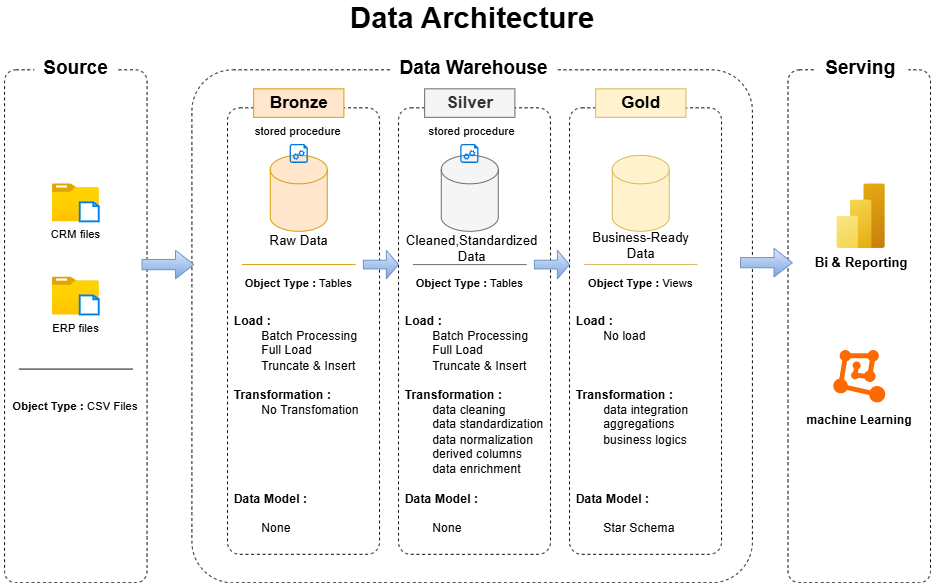

The diagram above was exported from draw.io. Its source (the exported page's mxGraphModel, read from the mxfile embedded in the PNG):
<mxGraphModel dx="1831" dy="604" grid="1" gridSize="10" guides="1" tooltips="1" connect="1" arrows="1" fold="1" page="1" pageScale="1" pageWidth="850" pageHeight="1100" background="light-dark(#FFFFFF,#121212)" math="0" shadow="0">
  <root>
    <mxCell id="0" />
    <mxCell id="1" parent="0" />
    <mxCell id="-y0fJWfXFNf5a6q6IzJG-3" parent="1" style="rounded=1;whiteSpace=wrap;html=1;strokeColor=default;arcSize=8;dashed=1;" value="" vertex="1">
      <mxGeometry height="540" width="150" x="770" y="90" as="geometry" />
    </mxCell>
    <mxCell id="-y0fJWfXFNf5a6q6IzJG-2" parent="1" style="rounded=1;whiteSpace=wrap;html=1;strokeColor=default;arcSize=8;dashed=1;" value="" vertex="1">
      <mxGeometry height="540" width="590" x="142.51000000000002" y="90" as="geometry" />
    </mxCell>
    <mxCell id="-y0fJWfXFNf5a6q6IzJG-1" parent="1" style="rounded=1;whiteSpace=wrap;html=1;strokeColor=default;arcSize=8;dashed=1;" value="" vertex="1">
      <mxGeometry height="540" width="150" x="-54.71" y="90" as="geometry" />
    </mxCell>
    <mxCell id="-y0fJWfXFNf5a6q6IzJG-4" parent="1" style="text;html=1;whiteSpace=wrap;strokeColor=none;fillColor=none;align=center;verticalAlign=middle;rounded=0;fontSize=25;" value="&lt;font style=&quot;font-size: 31px;&quot;&gt;&lt;b&gt;Data Architecture&lt;/b&gt;&lt;/font&gt;" vertex="1">
      <mxGeometry height="30" width="270" x="302.51" y="20" as="geometry" />
    </mxCell>
    <mxCell id="-y0fJWfXFNf5a6q6IzJG-5" parent="1" style="text;html=1;whiteSpace=wrap;align=center;verticalAlign=middle;rounded=0;fontSize=20;fillColor=default;fontStyle=1" value="Source" vertex="1">
      <mxGeometry height="29" width="87.21" x="-23.32" y="72" as="geometry" />
    </mxCell>
    <mxCell id="-y0fJWfXFNf5a6q6IzJG-7" parent="1" style="text;html=1;whiteSpace=wrap;align=center;verticalAlign=middle;rounded=0;fontSize=20;fillColor=default;" value="&lt;b&gt;Serving&lt;/b&gt;" vertex="1">
      <mxGeometry height="35" width="99.35" x="797.23" y="69" as="geometry" />
    </mxCell>
    <mxCell id="-y0fJWfXFNf5a6q6IzJG-8" parent="1" style="image;aspect=fixed;html=1;points=[];align=center;fontSize=12;image=img/lib/azure2/general/Folder_Blank.svg;" value="CRM files" vertex="1">
      <mxGeometry height="40" width="49.29" x="-4.36" y="210" as="geometry" />
    </mxCell>
    <mxCell id="-y0fJWfXFNf5a6q6IzJG-9" parent="1" style="image;aspect=fixed;html=1;points=[];align=center;fontSize=12;image=img/lib/azure2/general/Folder_Blank.svg;" value="ERP files" vertex="1">
      <mxGeometry height="40" width="49.29" x="-4.36" y="308" as="geometry" />
    </mxCell>
    <mxCell id="-y0fJWfXFNf5a6q6IzJG-11" parent="1" style="html=1;verticalLabelPosition=bottom;align=center;labelBackgroundColor=#ffffff;verticalAlign=top;strokeWidth=2;strokeColor=#0080F0;shadow=0;dashed=0;shape=mxgraph.ios7.icons.document;" value="" vertex="1">
      <mxGeometry height="20" width="20" x="24.93" y="230" as="geometry" />
    </mxCell>
    <mxCell id="-y0fJWfXFNf5a6q6IzJG-12" parent="1" style="html=1;verticalLabelPosition=bottom;align=center;labelBackgroundColor=#ffffff;verticalAlign=top;strokeWidth=2;strokeColor=#0080F0;shadow=0;dashed=0;shape=mxgraph.ios7.icons.document;" value="" vertex="1">
      <mxGeometry height="20" width="20" x="24.93" y="328" as="geometry" />
    </mxCell>
    <mxCell id="-y0fJWfXFNf5a6q6IzJG-6" parent="1" style="text;html=1;whiteSpace=wrap;align=center;verticalAlign=middle;rounded=0;fontSize=20;fillColor=default;fontStyle=1" value="Data Warehouse" vertex="1">
      <mxGeometry height="34" width="173.15" x="353.28000000000003" y="70" as="geometry" />
    </mxCell>
    <mxCell id="-y0fJWfXFNf5a6q6IzJG-14" parent="1" style="line;strokeWidth=1;html=1;strokeColor=default;" value="" vertex="1">
      <mxGeometry height="10" width="119.71" x="-39.57" y="400" as="geometry" />
    </mxCell>
    <mxCell id="-y0fJWfXFNf5a6q6IzJG-15" parent="1" style="text;html=1;whiteSpace=wrap;strokeColor=none;fillColor=none;align=center;verticalAlign=middle;rounded=0;" value="&lt;b&gt;Object Type :&lt;/b&gt; CSV Files" vertex="1">
      <mxGeometry height="30" width="159.71" x="-59.56" y="430" as="geometry" />
    </mxCell>
    <mxCell id="-y0fJWfXFNf5a6q6IzJG-16" parent="1" style="rounded=1;whiteSpace=wrap;html=1;strokeColor=default;arcSize=8;dashed=1;" value="" vertex="1">
      <mxGeometry height="470" width="160" x="180" y="130" as="geometry" />
    </mxCell>
    <mxCell id="-y0fJWfXFNf5a6q6IzJG-17" parent="1" style="rounded=1;whiteSpace=wrap;html=1;strokeColor=default;arcSize=8;dashed=1;" value="" vertex="1">
      <mxGeometry height="470" width="160" x="360" y="130" as="geometry" />
    </mxCell>
    <mxCell id="-y0fJWfXFNf5a6q6IzJG-18" parent="1" style="rounded=1;whiteSpace=wrap;html=1;strokeColor=default;arcSize=8;dashed=1;" value="" vertex="1">
      <mxGeometry height="470" width="160" x="540" y="130" as="geometry" />
    </mxCell>
    <mxCell id="-y0fJWfXFNf5a6q6IzJG-19" parent="1" style="text;html=1;whiteSpace=wrap;align=center;verticalAlign=middle;rounded=0;fontSize=18;fillColor=#ffe6cc;fontStyle=1;strokeColor=#d79b00;" value="Bronze" vertex="1">
      <mxGeometry height="30" width="95" x="207.5" y="110" as="geometry" />
    </mxCell>
    <mxCell id="-y0fJWfXFNf5a6q6IzJG-20" parent="1" style="text;html=1;whiteSpace=wrap;align=center;verticalAlign=middle;rounded=0;fontSize=18;fillColor=#f5f5f5;fontStyle=1;fontColor=#333333;strokeColor=#666666;" value="Silver" vertex="1">
      <mxGeometry height="30" width="95" x="387.5" y="110" as="geometry" />
    </mxCell>
    <mxCell id="-y0fJWfXFNf5a6q6IzJG-21" parent="1" style="text;html=1;whiteSpace=wrap;align=center;verticalAlign=middle;rounded=0;fontSize=18;fillColor=#fff2cc;fontStyle=1;strokeColor=#d6b656;" value="Gold" vertex="1">
      <mxGeometry height="30" width="95" x="567.5" y="110" as="geometry" />
    </mxCell>
    <mxCell id="-y0fJWfXFNf5a6q6IzJG-22" parent="1" style="shape=cylinder3;whiteSpace=wrap;html=1;boundedLbl=1;backgroundOutline=1;size=15;fillColor=#ffe6cc;strokeColor=#d79b00;" value="" vertex="1">
      <mxGeometry height="80" width="60" x="225" y="180" as="geometry" />
    </mxCell>
    <mxCell id="-y0fJWfXFNf5a6q6IzJG-23" parent="1" style="text;html=1;whiteSpace=wrap;strokeColor=none;fillColor=none;align=center;verticalAlign=middle;rounded=0;fontSize=14;" value="Raw Data" vertex="1">
      <mxGeometry height="30" width="72.5" x="218.75" y="255" as="geometry" />
    </mxCell>
    <mxCell id="-y0fJWfXFNf5a6q6IzJG-26" parent="1" style="shape=cylinder3;whiteSpace=wrap;html=1;boundedLbl=1;backgroundOutline=1;size=15;fillColor=#f5f5f5;fontColor=#333333;strokeColor=#666666;" value="" vertex="1">
      <mxGeometry height="80" width="60" x="405" y="180" as="geometry" />
    </mxCell>
    <mxCell id="-y0fJWfXFNf5a6q6IzJG-27" parent="1" style="text;html=1;whiteSpace=wrap;strokeColor=none;fillColor=none;align=center;verticalAlign=middle;rounded=0;fontSize=14;" value="Cleaned,Standardized Data" vertex="1">
      <mxGeometry height="25" width="65" x="405" y="265" as="geometry" />
    </mxCell>
    <mxCell id="-y0fJWfXFNf5a6q6IzJG-28" parent="1" style="shape=cylinder3;whiteSpace=wrap;html=1;boundedLbl=1;backgroundOutline=1;size=15;fillColor=#fff2cc;strokeColor=#d6b656;" value="" vertex="1">
      <mxGeometry height="80" width="60" x="585" y="180" as="geometry" />
    </mxCell>
    <mxCell id="-y0fJWfXFNf5a6q6IzJG-29" parent="1" style="text;html=1;whiteSpace=wrap;strokeColor=none;fillColor=none;align=center;verticalAlign=middle;rounded=0;fontSize=14;" value="Business-Ready Data" vertex="1">
      <mxGeometry height="30" width="115" x="557.5" y="260" as="geometry" />
    </mxCell>
    <mxCell id="-y0fJWfXFNf5a6q6IzJG-30" parent="1" style="line;strokeWidth=1;html=1;strokeColor=#d79b00;fillColor=#ffe6cc;" value="" vertex="1">
      <mxGeometry height="10" width="119.71" x="195.14000000000001" y="290" as="geometry" />
    </mxCell>
    <mxCell id="-y0fJWfXFNf5a6q6IzJG-31" parent="1" style="line;strokeWidth=1;html=1;strokeColor=#d6b656;fillColor=#fff2cc;" value="" vertex="1">
      <mxGeometry height="10" width="119.71" x="555.15" y="290" as="geometry" />
    </mxCell>
    <mxCell id="-y0fJWfXFNf5a6q6IzJG-32" parent="1" style="line;strokeWidth=1;html=1;strokeColor=#666666;fillColor=#f5f5f5;fontColor=#333333;" value="" vertex="1">
      <mxGeometry height="10" width="119.71" x="375.14" y="290" as="geometry" />
    </mxCell>
    <mxCell id="-y0fJWfXFNf5a6q6IzJG-33" parent="1" style="text;html=1;whiteSpace=wrap;strokeColor=none;fillColor=none;align=center;verticalAlign=middle;rounded=0;" value="&lt;b&gt;Object Type :&lt;/b&gt;&amp;nbsp;Tables" vertex="1">
      <mxGeometry height="30" width="159.71" x="175.14000000000001" y="300" as="geometry" />
    </mxCell>
    <mxCell id="-y0fJWfXFNf5a6q6IzJG-34" parent="1" style="text;html=1;whiteSpace=wrap;strokeColor=none;fillColor=none;align=center;verticalAlign=middle;rounded=0;" value="&lt;b&gt;Object Type :&lt;/b&gt;&amp;nbsp;Tables" vertex="1">
      <mxGeometry height="30" width="159.71" x="355.14" y="300" as="geometry" />
    </mxCell>
    <mxCell id="-y0fJWfXFNf5a6q6IzJG-35" parent="1" style="text;html=1;whiteSpace=wrap;strokeColor=none;fillColor=none;align=center;verticalAlign=middle;rounded=0;" value="&lt;b&gt;Object Type :&lt;/b&gt;&amp;nbsp;Views" vertex="1">
      <mxGeometry height="30" width="159.71" x="535.15" y="300" as="geometry" />
    </mxCell>
    <mxCell id="-y0fJWfXFNf5a6q6IzJG-36" parent="1" style="text;html=1;whiteSpace=wrap;strokeColor=none;fillColor=none;align=left;verticalAlign=top;rounded=0;fontSize=13;" value="&lt;b&gt;Load :&lt;/b&gt;&lt;div&gt;&lt;span style=&quot;white-space: pre;&quot;&gt;&#09;&lt;/span&gt;Batch Processing&lt;br&gt;&lt;/div&gt;&lt;div&gt;&lt;span style=&quot;white-space: pre;&quot;&gt;&#09;&lt;/span&gt;Full Load&lt;br&gt;&lt;/div&gt;&lt;div&gt;&lt;span style=&quot;white-space: pre;&quot;&gt;&#09;&lt;/span&gt;Truncate &amp;amp; Insert&lt;br&gt;&lt;/div&gt;&lt;div&gt;&lt;br&gt;&lt;/div&gt;&lt;div&gt;&lt;b&gt;Transformation :&lt;/b&gt;&lt;/div&gt;&lt;div&gt;&lt;span style=&quot;white-space: pre;&quot;&gt;&#09;&lt;/span&gt;No Transfomation&lt;br&gt;&lt;/div&gt;&lt;div&gt;&lt;br&gt;&lt;/div&gt;&lt;div&gt;&lt;b&gt;&lt;br&gt;&lt;/b&gt;&lt;/div&gt;&lt;div&gt;&lt;b&gt;&lt;br&gt;&lt;/b&gt;&lt;/div&gt;&lt;div&gt;&lt;b&gt;&lt;br&gt;&lt;/b&gt;&lt;/div&gt;&lt;div&gt;&lt;b&gt;&lt;br&gt;&lt;/b&gt;&lt;/div&gt;&lt;div&gt;&lt;b&gt;Data Model :&lt;/b&gt;&lt;/div&gt;&lt;div&gt;&lt;span style=&quot;white-space: pre;&quot;&gt;&#09;&lt;/span&gt;&lt;/div&gt;&lt;div&gt;&lt;span style=&quot;white-space: pre;&quot;&gt;&#09;&lt;/span&gt;None&lt;br&gt;&lt;/div&gt;" vertex="1">
      <mxGeometry height="260" width="150" x="184.85" y="340" as="geometry" />
    </mxCell>
    <mxCell id="-y0fJWfXFNf5a6q6IzJG-37" parent="1" style="text;html=1;whiteSpace=wrap;strokeColor=none;fillColor=none;align=left;verticalAlign=top;rounded=0;fontSize=13;" value="&lt;b&gt;Load :&lt;/b&gt;&lt;div&gt;&lt;span style=&quot;white-space: pre;&quot;&gt;&#09;&lt;/span&gt;Batch Processing&lt;br&gt;&lt;/div&gt;&lt;div&gt;&lt;span style=&quot;white-space: pre;&quot;&gt;&#09;&lt;/span&gt;Full Load&lt;br&gt;&lt;/div&gt;&lt;div&gt;&lt;span style=&quot;white-space: pre;&quot;&gt;&#09;&lt;/span&gt;Truncate &amp;amp; Insert&lt;br&gt;&lt;/div&gt;&lt;div&gt;&lt;br&gt;&lt;/div&gt;&lt;div&gt;&lt;b&gt;Transformation :&lt;/b&gt;&lt;/div&gt;&lt;div&gt;&lt;span style=&quot;white-space: pre;&quot;&gt;&#09;&lt;/span&gt;&lt;span style=&quot;background-color: transparent; color: light-dark(rgb(0, 0, 0), rgb(255, 255, 255));&quot;&gt;data cleaning&lt;/span&gt;&lt;br&gt;&lt;/div&gt;&lt;div&gt;&lt;span style=&quot;white-space: pre;&quot;&gt;&#09;&lt;/span&gt;data standardization&lt;br&gt;&lt;/div&gt;&lt;div&gt;&lt;span style=&quot;white-space: pre;&quot;&gt;&#09;&lt;/span&gt;data normalization&lt;br&gt;&lt;/div&gt;&lt;div&gt;&lt;span style=&quot;white-space: pre;&quot;&gt;&#09;&lt;/span&gt;derived columns&lt;br&gt;&lt;/div&gt;&lt;div&gt;&lt;span style=&quot;white-space: pre;&quot;&gt;&#09;&lt;/span&gt;data enrichment&lt;/div&gt;&lt;div&gt;&lt;br&gt;&lt;/div&gt;&lt;div&gt;&lt;b&gt;Data Model :&lt;/b&gt;&lt;/div&gt;&lt;div&gt;&lt;span style=&quot;white-space: pre;&quot;&gt;&#09;&lt;/span&gt;&lt;/div&gt;&lt;div&gt;&lt;span style=&quot;background-color: transparent; color: light-dark(rgb(0, 0, 0), rgb(255, 255, 255));&quot;&gt;&lt;span style=&quot;white-space: pre;&quot;&gt;&#09;&lt;/span&gt;None&lt;/span&gt;&lt;/div&gt;" vertex="1">
      <mxGeometry height="250" width="150" x="364.85" y="340" as="geometry" />
    </mxCell>
    <mxCell id="-y0fJWfXFNf5a6q6IzJG-38" parent="1" style="text;html=1;whiteSpace=wrap;strokeColor=none;fillColor=none;align=left;verticalAlign=top;rounded=0;fontSize=13;" value="&lt;b&gt;Load :&lt;/b&gt;&lt;div&gt;&lt;span style=&quot;white-space: pre;&quot;&gt;&#09;&lt;/span&gt;No load&lt;/div&gt;&lt;div&gt;&lt;br&gt;&lt;/div&gt;&lt;div&gt;&lt;b&gt;&lt;br&gt;&lt;/b&gt;&lt;/div&gt;&lt;div&gt;&lt;b&gt;&lt;br&gt;&lt;/b&gt;&lt;/div&gt;&lt;div&gt;&lt;b&gt;Transformation :&lt;/b&gt;&lt;/div&gt;&lt;div&gt;&lt;span style=&quot;white-space: pre;&quot;&gt;&#09;&lt;/span&gt;data integration&lt;br&gt;&lt;/div&gt;&lt;div&gt;&lt;span style=&quot;white-space: pre;&quot;&gt;&#09;&lt;/span&gt;aggregations&lt;br&gt;&lt;/div&gt;&lt;div&gt;&lt;span style=&quot;white-space: pre;&quot;&gt;&#09;&lt;/span&gt;business logics&lt;br&gt;&lt;/div&gt;&lt;div&gt;&lt;br&gt;&lt;/div&gt;&lt;div&gt;&lt;b&gt;&lt;br&gt;&lt;/b&gt;&lt;/div&gt;&lt;div&gt;&lt;b&gt;&lt;br&gt;&lt;/b&gt;&lt;/div&gt;&lt;div&gt;&lt;b&gt;Data Model :&lt;/b&gt;&lt;/div&gt;&lt;div&gt;&lt;span style=&quot;white-space: pre;&quot;&gt;&#09;&lt;/span&gt;&lt;/div&gt;&lt;div&gt;&lt;span style=&quot;white-space: pre;&quot;&gt;&#09;&lt;/span&gt;Star Schema&lt;br&gt;&lt;/div&gt;" vertex="1">
      <mxGeometry height="250" width="150" x="544.86" y="340" as="geometry" />
    </mxCell>
    <mxCell id="GXikREgl4o1Qdg1bdcE7-2" parent="1" style="image;aspect=fixed;html=1;points=[];align=center;fontSize=12;image=img/lib/azure2/analytics/Power_BI_Embedded.svg;" value="&lt;b&gt;&lt;font style=&quot;font-size: 14px;&quot;&gt;Bi &amp;amp; Reporting&lt;/font&gt;&lt;/b&gt;" vertex="1">
      <mxGeometry height="68" width="51" x="821.4" y="210" as="geometry" />
    </mxCell>
    <mxCell id="GXikREgl4o1Qdg1bdcE7-3" parent="1" style="points=[];aspect=fixed;html=1;align=center;shadow=0;dashed=0;fillColor=#FF6A00;strokeColor=none;shape=mxgraph.alibaba_cloud.machine_learning;" value="&lt;div&gt;&lt;b&gt;&lt;font style=&quot;font-size: 13px;&quot;&gt;&lt;br&gt;&lt;/font&gt;&lt;/b&gt;&lt;/div&gt;&lt;div&gt;&lt;b&gt;&lt;font style=&quot;font-size: 13px;&quot;&gt;&lt;br&gt;&lt;/font&gt;&lt;/b&gt;&lt;/div&gt;&lt;div&gt;&lt;b&gt;&lt;font style=&quot;font-size: 13px;&quot;&gt;&lt;br&gt;&lt;/font&gt;&lt;/b&gt;&lt;/div&gt;&lt;div&gt;&lt;b&gt;&lt;font style=&quot;font-size: 13px;&quot;&gt;&lt;br&gt;&lt;/font&gt;&lt;/b&gt;&lt;/div&gt;&lt;div&gt;&lt;b&gt;&lt;font style=&quot;font-size: 13px;&quot;&gt;&lt;br&gt;&lt;/font&gt;&lt;/b&gt;&lt;/div&gt;&lt;div&gt;&lt;b&gt;&lt;font style=&quot;font-size: 13px;&quot;&gt;&lt;br&gt;&lt;/font&gt;&lt;/b&gt;&lt;/div&gt;&lt;div&gt;&lt;b&gt;&lt;font style=&quot;font-size: 13px;&quot;&gt;machine Learning&lt;/font&gt;&lt;/b&gt;&lt;/div&gt;" vertex="1">
      <mxGeometry height="55.05" width="54.72" x="817.64" y="384.95" as="geometry" />
    </mxCell>
    <mxCell id="GXikREgl4o1Qdg1bdcE7-8" parent="1" style="shape=singleArrow;whiteSpace=wrap;html=1;fillColor=#dae8fc;strokeColor=#6c8ebf;gradientColor=#7ea6e0;arrowWidth=0.35999755859375;arrowSize=0.35483966676992296;" value="" vertex="1">
      <mxGeometry height="30" width="54.64" x="90" y="280" as="geometry" />
    </mxCell>
    <mxCell id="GXikREgl4o1Qdg1bdcE7-9" parent="1" style="shape=singleArrow;whiteSpace=wrap;html=1;fillColor=#dae8fc;strokeColor=#6c8ebf;gradientColor=#7ea6e0;arrowWidth=0.3066650390625;arrowSize=0.345947265625;" value="" vertex="1">
      <mxGeometry height="30" width="37" x="503" y="280" as="geometry" />
    </mxCell>
    <mxCell id="GXikREgl4o1Qdg1bdcE7-11" parent="1" style="shape=singleArrow;whiteSpace=wrap;html=1;fillColor=#dae8fc;strokeColor=#6c8ebf;gradientColor=#7ea6e0;arrowWidth=0.3066650390625;arrowSize=0.345947265625;" value="" vertex="1">
      <mxGeometry height="30" width="37" x="323" y="280" as="geometry" />
    </mxCell>
    <mxCell id="GXikREgl4o1Qdg1bdcE7-12" parent="1" style="shape=singleArrow;whiteSpace=wrap;html=1;fillColor=#dae8fc;strokeColor=#6c8ebf;gradientColor=#7ea6e0;arrowWidth=0.35999755859375;arrowSize=0.35483966676992296;" value="" vertex="1">
      <mxGeometry height="30" width="54.64" x="720" y="278" as="geometry" />
    </mxCell>
    <mxCell id="GXikREgl4o1Qdg1bdcE7-13" parent="1" style="sketch=0;aspect=fixed;pointerEvents=1;shadow=0;dashed=0;html=1;strokeColor=none;labelPosition=center;verticalLabelPosition=bottom;verticalAlign=top;align=center;shape=mxgraph.azure.startup_task;fillColor=#0078D7;" value="" vertex="1">
      <mxGeometry height="20" width="19.2" x="245.4" y="168" as="geometry" />
    </mxCell>
    <mxCell id="GXikREgl4o1Qdg1bdcE7-14" parent="1" style="sketch=0;aspect=fixed;pointerEvents=1;shadow=0;dashed=0;html=1;strokeColor=none;labelPosition=center;verticalLabelPosition=bottom;verticalAlign=top;align=center;shape=mxgraph.azure.startup_task;fillColor=#0078D7;" value="" vertex="1">
      <mxGeometry height="20" width="19.2" x="425" y="168" as="geometry" />
    </mxCell>
    <mxCell id="GXikREgl4o1Qdg1bdcE7-15" parent="1" style="text;html=1;whiteSpace=wrap;strokeColor=none;fillColor=none;align=center;verticalAlign=middle;rounded=0;" value="stored procedure" vertex="1">
      <mxGeometry height="30" width="94.99" x="207.5" y="140" as="geometry" />
    </mxCell>
    <mxCell id="GXikREgl4o1Qdg1bdcE7-17" parent="1" style="text;html=1;whiteSpace=wrap;strokeColor=none;fillColor=none;align=center;verticalAlign=middle;rounded=0;" value="stored procedure" vertex="1">
      <mxGeometry height="30" width="94.99" x="390.01" y="140" as="geometry" />
    </mxCell>
  </root>
</mxGraphModel>